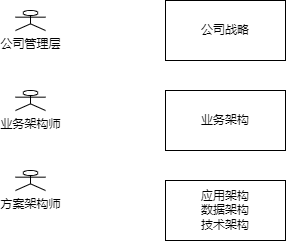

The diagram above was exported from draw.io. Its source (the exported page's mxGraphModel, read from the mxfile embedded in the PNG):
<mxGraphModel dx="460" dy="776" grid="1" gridSize="10" guides="1" tooltips="1" connect="1" arrows="1" fold="1" page="1" pageScale="1" pageWidth="827" pageHeight="1169" math="0" shadow="0">
  <root>
    <mxCell id="0" />
    <mxCell id="1" parent="0" />
    <mxCell id="jJjZr9fnk2XNyA9edfLD-1" value="公司管理层" style="shape=umlActor;verticalLabelPosition=bottom;verticalAlign=top;html=1;outlineConnect=0;" vertex="1" parent="1">
      <mxGeometry x="90" y="190" width="30" height="20" as="geometry" />
    </mxCell>
    <mxCell id="jJjZr9fnk2XNyA9edfLD-2" value="业务架构师" style="shape=umlActor;verticalLabelPosition=bottom;verticalAlign=top;html=1;outlineConnect=0;" vertex="1" parent="1">
      <mxGeometry x="90" y="270" width="30" height="20" as="geometry" />
    </mxCell>
    <mxCell id="jJjZr9fnk2XNyA9edfLD-3" value="方案架构师" style="shape=umlActor;verticalLabelPosition=bottom;verticalAlign=top;html=1;outlineConnect=0;" vertex="1" parent="1">
      <mxGeometry x="90" y="350" width="30" height="20" as="geometry" />
    </mxCell>
    <mxCell id="jJjZr9fnk2XNyA9edfLD-4" value="公司战略" style="rounded=1;whiteSpace=wrap;html=1;arcSize=0;" vertex="1" parent="1">
      <mxGeometry x="240" y="180" width="120" height="60" as="geometry" />
    </mxCell>
    <mxCell id="jJjZr9fnk2XNyA9edfLD-5" value="业务架构" style="rounded=1;whiteSpace=wrap;html=1;arcSize=0;" vertex="1" parent="1">
      <mxGeometry x="240" y="270" width="120" height="60" as="geometry" />
    </mxCell>
    <mxCell id="jJjZr9fnk2XNyA9edfLD-6" value="应用架构&lt;br&gt;数据架构&lt;br&gt;技术架构" style="rounded=1;whiteSpace=wrap;html=1;arcSize=0;" vertex="1" parent="1">
      <mxGeometry x="240" y="360" width="120" height="60" as="geometry" />
    </mxCell>
  </root>
</mxGraphModel>